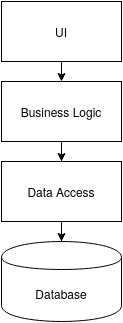

The diagram above was exported from draw.io. Its source (the exported page's mxGraphModel, read from the mxfile embedded in the PNG):
<mxGraphModel dx="1422" dy="771" grid="1" gridSize="10" guides="1" tooltips="1" connect="1" arrows="1" fold="1" page="1" pageScale="1" pageWidth="827" pageHeight="1169" math="0" shadow="0">
  <root>
    <mxCell id="0" />
    <mxCell id="1" parent="0" />
    <mxCell id="i8rNQRZIqTO-1ISAcgna-5" style="edgeStyle=orthogonalEdgeStyle;rounded=0;orthogonalLoop=1;jettySize=auto;html=1;exitX=0.5;exitY=1;exitDx=0;exitDy=0;entryX=0.5;entryY=0;entryDx=0;entryDy=0;" edge="1" parent="1" source="i8rNQRZIqTO-1ISAcgna-1" target="i8rNQRZIqTO-1ISAcgna-2">
      <mxGeometry relative="1" as="geometry" />
    </mxCell>
    <mxCell id="i8rNQRZIqTO-1ISAcgna-1" value="UI" style="rounded=0;whiteSpace=wrap;html=1;" vertex="1" parent="1">
      <mxGeometry x="320" y="180" width="120" height="60" as="geometry" />
    </mxCell>
    <mxCell id="i8rNQRZIqTO-1ISAcgna-6" value="" style="edgeStyle=orthogonalEdgeStyle;rounded=0;orthogonalLoop=1;jettySize=auto;html=1;" edge="1" parent="1" source="i8rNQRZIqTO-1ISAcgna-2" target="i8rNQRZIqTO-1ISAcgna-3">
      <mxGeometry relative="1" as="geometry" />
    </mxCell>
    <mxCell id="i8rNQRZIqTO-1ISAcgna-2" value="Business Logic" style="rounded=0;whiteSpace=wrap;html=1;" vertex="1" parent="1">
      <mxGeometry x="320" y="260" width="120" height="60" as="geometry" />
    </mxCell>
    <mxCell id="i8rNQRZIqTO-1ISAcgna-7" value="" style="edgeStyle=orthogonalEdgeStyle;rounded=0;orthogonalLoop=1;jettySize=auto;html=1;" edge="1" parent="1" source="i8rNQRZIqTO-1ISAcgna-3" target="i8rNQRZIqTO-1ISAcgna-4">
      <mxGeometry relative="1" as="geometry" />
    </mxCell>
    <mxCell id="i8rNQRZIqTO-1ISAcgna-3" value="Data Access" style="rounded=0;whiteSpace=wrap;html=1;" vertex="1" parent="1">
      <mxGeometry x="320" y="340" width="120" height="60" as="geometry" />
    </mxCell>
    <mxCell id="i8rNQRZIqTO-1ISAcgna-4" value="Database" style="shape=cylinder;whiteSpace=wrap;html=1;boundedLbl=1;backgroundOutline=1;" vertex="1" parent="1">
      <mxGeometry x="320" y="420" width="120" height="80" as="geometry" />
    </mxCell>
  </root>
</mxGraphModel>